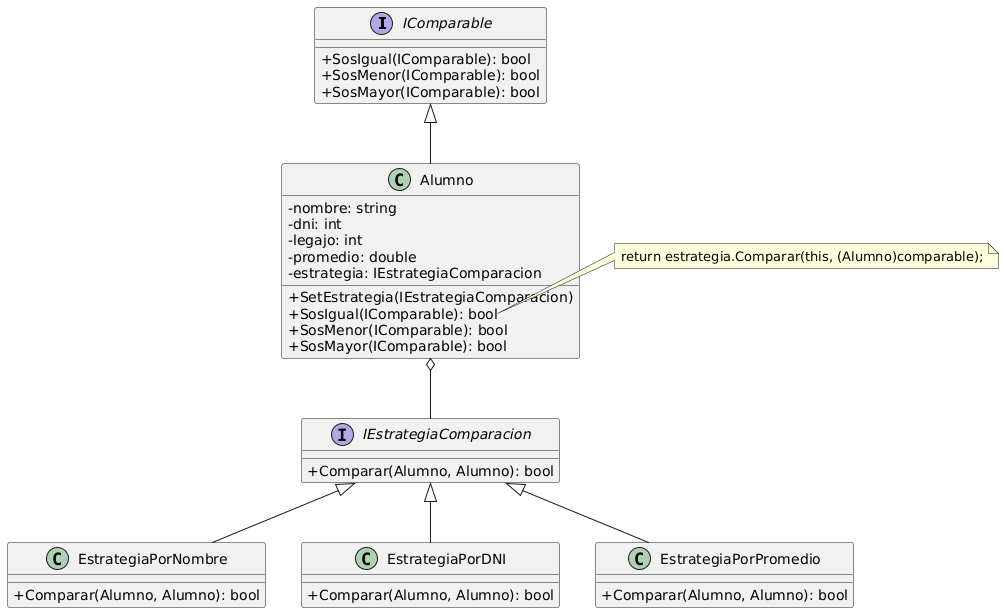

The diagram above was rendered by PlantUML. Its source (embedded in the PNG):
@startuml
skinparam classAttributeIconSize 0

interface IComparable {
  + SosIgual(IComparable): bool
  + SosMenor(IComparable): bool
  + SosMayor(IComparable): bool
}

interface IEstrategiaComparacion {
  + Comparar(Alumno, Alumno): bool
}

class Alumno {
  - nombre: string
  - dni: int
  - legajo: int
  - promedio: double
  - estrategia: IEstrategiaComparacion
  + SetEstrategia(IEstrategiaComparacion)
  + SosIgual(IComparable): bool
  + SosMenor(IComparable): bool
  + SosMayor(IComparable): bool
}

class EstrategiaPorNombre {
  + Comparar(Alumno, Alumno): bool
}

class EstrategiaPorDNI {
  + Comparar(Alumno, Alumno): bool
}

class EstrategiaPorPromedio {
  + Comparar(Alumno, Alumno): bool
}

IComparable <|-- Alumno
IEstrategiaComparacion <|-- EstrategiaPorNombre
IEstrategiaComparacion <|-- EstrategiaPorDNI
IEstrategiaComparacion <|-- EstrategiaPorPromedio
Alumno o-- IEstrategiaComparacion

note right of Alumno::SosIgual
  return estrategia.Comparar(this, (Alumno)comparable);
end note
@enduml